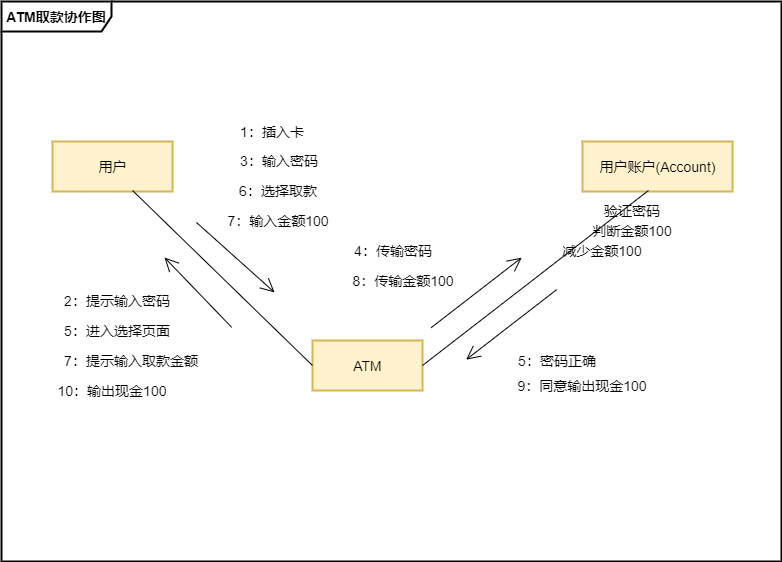

The diagram above was exported from draw.io. Its source (the exported page's mxGraphModel, read from the mxfile embedded in the PNG):
<mxGraphModel dx="1086" dy="806" grid="1" gridSize="10" guides="1" tooltips="1" connect="1" arrows="1" fold="1" page="1" pageScale="1" pageWidth="827" pageHeight="1169" math="0" shadow="0">
  <root>
    <mxCell id="0" />
    <mxCell id="1" parent="0" />
    <mxCell id="AZSx-4AwyERVE2M8-fAW-1" value="&lt;b style=&quot;font-size: 14px;&quot;&gt;&lt;font style=&quot;font-size: 14px;&quot;&gt;ATM取款协作图&lt;/font&gt;&lt;/b&gt;" style="shape=umlFrame;whiteSpace=wrap;html=1;width=110;height=30;strokeWidth=2;fontSize=14;" vertex="1" parent="1">
      <mxGeometry x="69" y="81" width="780" height="560" as="geometry" />
    </mxCell>
    <mxCell id="AZSx-4AwyERVE2M8-fAW-2" value="用户" style="html=1;strokeWidth=2;fillColor=#fff2cc;strokeColor=#d6b656;fontSize=14;" vertex="1" parent="1">
      <mxGeometry x="120" y="221" width="120" height="50" as="geometry" />
    </mxCell>
    <mxCell id="AZSx-4AwyERVE2M8-fAW-4" value="ATM" style="html=1;strokeWidth=2;fillColor=#fff2cc;strokeColor=#d6b656;fontSize=14;" vertex="1" parent="1">
      <mxGeometry x="380" y="420" width="110" height="50" as="geometry" />
    </mxCell>
    <mxCell id="AZSx-4AwyERVE2M8-fAW-5" value="用户账户(Account)" style="html=1;strokeWidth=2;fillColor=#fff2cc;strokeColor=#d6b656;fontSize=14;" vertex="1" parent="1">
      <mxGeometry x="650" y="221" width="150" height="50" as="geometry" />
    </mxCell>
    <mxCell id="AZSx-4AwyERVE2M8-fAW-6" value="" style="endArrow=none;html=1;fontSize=14;exitX=0.667;exitY=0.98;exitDx=0;exitDy=0;exitPerimeter=0;entryX=0;entryY=0.5;entryDx=0;entryDy=0;" edge="1" parent="1" source="AZSx-4AwyERVE2M8-fAW-2" target="AZSx-4AwyERVE2M8-fAW-4">
      <mxGeometry relative="1" as="geometry">
        <mxPoint x="330" y="400" as="sourcePoint" />
        <mxPoint x="490" y="400" as="targetPoint" />
      </mxGeometry>
    </mxCell>
    <mxCell id="AZSx-4AwyERVE2M8-fAW-9" value="" style="endArrow=none;html=1;fontSize=14;entryX=0.44;entryY=0.98;entryDx=0;entryDy=0;entryPerimeter=0;exitX=1;exitY=0.5;exitDx=0;exitDy=0;" edge="1" parent="1" source="AZSx-4AwyERVE2M8-fAW-4" target="AZSx-4AwyERVE2M8-fAW-5">
      <mxGeometry x="0.6598" y="12" relative="1" as="geometry">
        <mxPoint x="500" y="420" as="sourcePoint" />
        <mxPoint x="660" y="420" as="targetPoint" />
        <mxPoint as="offset" />
      </mxGeometry>
    </mxCell>
    <mxCell id="AZSx-4AwyERVE2M8-fAW-24" value="" style="endArrow=open;endFill=1;endSize=12;html=1;fontSize=14;entryX=0.372;entryY=0.589;entryDx=0;entryDy=0;entryPerimeter=0;" edge="1" parent="1">
      <mxGeometry width="160" relative="1" as="geometry">
        <mxPoint x="299.1600000000001" y="406.8399999999999" as="sourcePoint" />
        <mxPoint x="232" y="337" as="targetPoint" />
      </mxGeometry>
    </mxCell>
    <mxCell id="AZSx-4AwyERVE2M8-fAW-26" value="" style="endArrow=open;endFill=1;endSize=12;html=1;fontSize=14;entryX=0.427;entryY=0.482;entryDx=0;entryDy=0;entryPerimeter=0;" edge="1" parent="1">
      <mxGeometry width="160" relative="1" as="geometry">
        <mxPoint x="264" y="302" as="sourcePoint" />
        <mxPoint x="342.05999999999995" y="371.9200000000001" as="targetPoint" />
      </mxGeometry>
    </mxCell>
    <mxCell id="AZSx-4AwyERVE2M8-fAW-25" value="" style="endArrow=open;endFill=1;endSize=12;html=1;fontSize=14;entryX=0.647;entryY=0.661;entryDx=0;entryDy=0;entryPerimeter=0;exitX=0.763;exitY=0.536;exitDx=0;exitDy=0;exitPerimeter=0;" edge="1" parent="1">
      <mxGeometry width="160" relative="1" as="geometry">
        <mxPoint x="624.1399999999999" y="369.1600000000001" as="sourcePoint" />
        <mxPoint x="533.6600000000001" y="439.1600000000001" as="targetPoint" />
      </mxGeometry>
    </mxCell>
    <mxCell id="AZSx-4AwyERVE2M8-fAW-27" value="" style="endArrow=open;endFill=1;endSize=12;html=1;fontSize=14;entryX=0.647;entryY=0.661;entryDx=0;entryDy=0;entryPerimeter=0;exitX=0.763;exitY=0.536;exitDx=0;exitDy=0;exitPerimeter=0;" edge="1" parent="1">
      <mxGeometry width="160" relative="1" as="geometry">
        <mxPoint x="498.6600000000001" y="407.1600000000001" as="sourcePoint" />
        <mxPoint x="589.1399999999999" y="337.1600000000001" as="targetPoint" />
      </mxGeometry>
    </mxCell>
    <mxCell id="AZSx-4AwyERVE2M8-fAW-28" value="1：插入卡" style="text;html=1;strokeColor=none;fillColor=none;align=center;verticalAlign=middle;whiteSpace=wrap;rounded=0;fontSize=14;" vertex="1" parent="1">
      <mxGeometry x="290" y="201" width="100" height="20" as="geometry" />
    </mxCell>
    <mxCell id="AZSx-4AwyERVE2M8-fAW-29" value="2：提示输入密码" style="text;html=1;strokeColor=none;fillColor=none;align=center;verticalAlign=middle;whiteSpace=wrap;rounded=0;fontSize=14;" vertex="1" parent="1">
      <mxGeometry x="120" y="370" width="130" height="20" as="geometry" />
    </mxCell>
    <mxCell id="AZSx-4AwyERVE2M8-fAW-30" value="3：输入密码" style="text;html=1;strokeColor=none;fillColor=none;align=center;verticalAlign=middle;whiteSpace=wrap;rounded=0;fontSize=14;" vertex="1" parent="1">
      <mxGeometry x="297" y="230" width="100" height="20" as="geometry" />
    </mxCell>
    <mxCell id="AZSx-4AwyERVE2M8-fAW-31" value="4：传输密码" style="text;html=1;strokeColor=none;fillColor=none;align=center;verticalAlign=middle;whiteSpace=wrap;rounded=0;fontSize=14;" vertex="1" parent="1">
      <mxGeometry x="411" y="320" width="100" height="20" as="geometry" />
    </mxCell>
    <mxCell id="AZSx-4AwyERVE2M8-fAW-32" value="5：密码正确" style="text;html=1;strokeColor=none;fillColor=none;align=center;verticalAlign=middle;whiteSpace=wrap;rounded=0;fontSize=14;" vertex="1" parent="1">
      <mxGeometry x="575" y="430" width="100" height="20" as="geometry" />
    </mxCell>
    <mxCell id="AZSx-4AwyERVE2M8-fAW-33" value="5：进入选择页面" style="text;html=1;strokeColor=none;fillColor=none;align=center;verticalAlign=middle;whiteSpace=wrap;rounded=0;fontSize=14;" vertex="1" parent="1">
      <mxGeometry x="120" y="400" width="130" height="20" as="geometry" />
    </mxCell>
    <mxCell id="AZSx-4AwyERVE2M8-fAW-34" value="6：选择取款" style="text;html=1;strokeColor=none;fillColor=none;align=center;verticalAlign=middle;whiteSpace=wrap;rounded=0;fontSize=14;" vertex="1" parent="1">
      <mxGeometry x="281" y="260" width="130" height="20" as="geometry" />
    </mxCell>
    <mxCell id="AZSx-4AwyERVE2M8-fAW-37" value="7：提示输入取款金额" style="text;html=1;strokeColor=none;fillColor=none;align=center;verticalAlign=middle;whiteSpace=wrap;rounded=0;fontSize=14;" vertex="1" parent="1">
      <mxGeometry x="129" y="430" width="140" height="20" as="geometry" />
    </mxCell>
    <mxCell id="AZSx-4AwyERVE2M8-fAW-38" value="7：输入金额100" style="text;html=1;strokeColor=none;fillColor=none;align=center;verticalAlign=middle;whiteSpace=wrap;rounded=0;fontSize=14;" vertex="1" parent="1">
      <mxGeometry x="281" y="290" width="130" height="20" as="geometry" />
    </mxCell>
    <mxCell id="AZSx-4AwyERVE2M8-fAW-39" value="8：传输金额100" style="text;html=1;strokeColor=none;fillColor=none;align=center;verticalAlign=middle;whiteSpace=wrap;rounded=0;fontSize=14;" vertex="1" parent="1">
      <mxGeometry x="411" y="350" width="120" height="20" as="geometry" />
    </mxCell>
    <mxCell id="AZSx-4AwyERVE2M8-fAW-40" value="9：同意输出现金100" style="text;html=1;strokeColor=none;fillColor=none;align=center;verticalAlign=middle;whiteSpace=wrap;rounded=0;fontSize=14;" vertex="1" parent="1">
      <mxGeometry x="580" y="450" width="140" height="30" as="geometry" />
    </mxCell>
    <mxCell id="AZSx-4AwyERVE2M8-fAW-41" value="10：输出现金100" style="text;html=1;strokeColor=none;fillColor=none;align=center;verticalAlign=middle;whiteSpace=wrap;rounded=0;fontSize=14;" vertex="1" parent="1">
      <mxGeometry x="110" y="460" width="140" height="20" as="geometry" />
    </mxCell>
    <mxCell id="AZSx-4AwyERVE2M8-fAW-42" value="验证密码" style="text;html=1;strokeColor=none;fillColor=none;align=center;verticalAlign=middle;whiteSpace=wrap;rounded=0;fontSize=14;" vertex="1" parent="1">
      <mxGeometry x="665" y="280" width="70" height="20" as="geometry" />
    </mxCell>
    <mxCell id="AZSx-4AwyERVE2M8-fAW-43" value="判断金额100" style="text;html=1;strokeColor=none;fillColor=none;align=center;verticalAlign=middle;whiteSpace=wrap;rounded=0;fontSize=14;" vertex="1" parent="1">
      <mxGeometry x="650" y="300" width="100" height="20" as="geometry" />
    </mxCell>
    <mxCell id="AZSx-4AwyERVE2M8-fAW-44" value="减少金额100" style="text;html=1;strokeColor=none;fillColor=none;align=center;verticalAlign=middle;whiteSpace=wrap;rounded=0;fontSize=14;" vertex="1" parent="1">
      <mxGeometry x="620" y="320" width="100" height="20" as="geometry" />
    </mxCell>
  </root>
</mxGraphModel>